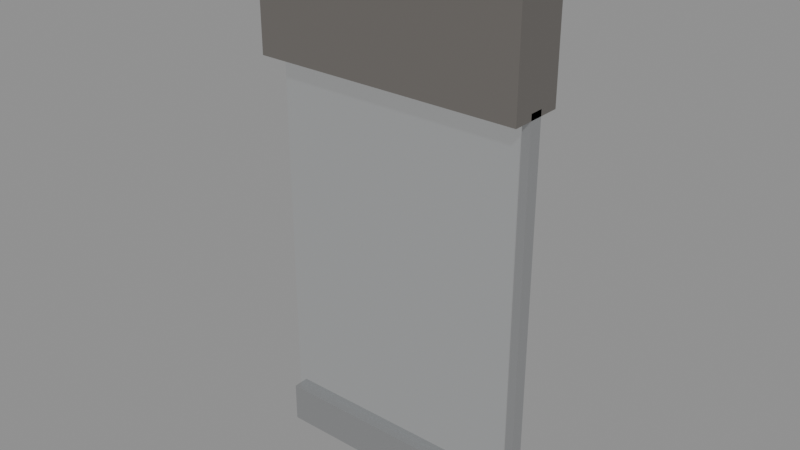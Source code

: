 # Source: storefront_glass.blend  (saved by Blender 5.2.44; exported with 4.5.12 LTS)
import bpy
from mathutils import Matrix  # noqa: F401  (used for matrix-valued properties, if any)

bpy.ops.wm.read_factory_settings(use_empty=True)
scene = bpy.context.scene
scene.name = 'Scene'

# ---- materials (node trees are filled in below, after node groups)
mat_header = bpy.data.materials.new('header')
mat_glass = bpy.data.materials.new('glass')
mat_glass.surface_render_method = 'BLENDED'
mat_glass.blend_method = 'BLEND'
mat_metal = bpy.data.materials.new('metal')

# ---- material node trees
mat_header.use_nodes = True; mat_header.node_tree.nodes.clear()
_N = mat_header.node_tree.nodes; _L = mat_header.node_tree.links
n0 = _N.new('ShaderNodeBsdfPrincipled'); n0.name = 'Principled BSDF'; n0.location = (-200, 100)
n0.inputs[0].default_value = (0.14, 0.13, 0.12, 1.0)
n0.inputs[2].default_value = 0.7
n0.inputs[10].default_value = 0.005
n1 = _N.new('ShaderNodeOutputMaterial'); n1.name = 'Material Output'; n1.location = (200, 100)
_L.new(n0.outputs[0], n1.inputs[0])
n1.is_active_output = True
mat_glass.use_nodes = True; mat_glass.node_tree.nodes.clear()
_N = mat_glass.node_tree.nodes; _L = mat_glass.node_tree.links
n0 = _N.new('ShaderNodeBsdfPrincipled'); n0.name = 'Principled BSDF'; n0.location = (-200, 100)
n0.inputs[0].default_value = (0.62, 0.7, 0.74, 1.0)
n0.inputs[1].default_value = 0.6
n0.inputs[2].default_value = 0.04
n0.inputs[4].default_value = 0.16
n0.inputs[10].default_value = 0.005
n1 = _N.new('ShaderNodeOutputMaterial'); n1.name = 'Material Output'; n1.location = (200, 100)
_L.new(n0.outputs[0], n1.inputs[0])
n1.is_active_output = True
mat_metal.use_nodes = True; mat_metal.node_tree.nodes.clear()
_N = mat_metal.node_tree.nodes; _L = mat_metal.node_tree.links
n0 = _N.new('ShaderNodeBsdfPrincipled'); n0.name = 'Principled BSDF'; n0.location = (-200, 100)
n0.inputs[0].default_value = (0.54, 0.55, 0.56, 1.0)
n0.inputs[1].default_value = 0.85
n0.inputs[2].default_value = 0.35
n0.inputs[10].default_value = 0.005
n1 = _N.new('ShaderNodeOutputMaterial'); n1.name = 'Material Output'; n1.location = (200, 100)
_L.new(n0.outputs[0], n1.inputs[0])
n1.is_active_output = True

# ---- meshes
me_header = bpy.data.meshes.new('header')
me_header.from_pydata([(-1.0, -0.2, -0.5), (-1.0, -0.2, 0.5), (-1.0, 0.2, -0.5), (-1.0, 0.2, 0.5), (1.0, -0.2, -0.5), (1.0, -0.2, 0.5), (1.0, 0.2, -0.5), (1.0, 0.2, 0.5)], [], [(0, 1, 3, 2), (2, 3, 7, 6), (6, 7, 5, 4), (4, 5, 1, 0), (2, 6, 4, 0), (7, 3, 1, 5)])
me_header.materials.append(mat_header)
me_header.update()
me_glass = bpy.data.meshes.new('glass')
me_glass.from_pydata([(-1.0, -1.038e-07, -1.375), (1.0, -1.038e-07, -1.375), (-1.0, 1.038e-07, 1.375), (1.0, 1.038e-07, 1.375)], [], [(0, 1, 3, 2)])
_uv = me_glass.uv_layers.new(name='Float2')
_uv.uv.foreach_set('vector', [0.0, 0.0, 1.0, 0.0, 1.0, 1.0, 0.0, 1.0])
me_glass.materials.append(mat_glass)
me_glass.update()
me_frame = bpy.data.meshes.new('frame')
me_frame.from_pydata([(-1.0, -0.06, -0.15), (-1.0, -0.06, 0.15), (-1.0, 0.06, -0.15), (-1.0, 0.06, 0.15), (1.0, -0.06, -0.15), (1.0, -0.06, 0.15), (1.0, 0.06, -0.15), (1.0, 0.06, 0.15), (0.94, -0.05, 0.145), (0.94, -0.05, 2.895), (0.94, 0.05, 0.145), (0.94, 0.05, 2.895), (1.0, -0.05, 0.145), (1.0, -0.05, 2.895), (1.0, 0.05, 0.145), (1.0, 0.05, 2.895)], [], [(0, 1, 3, 2), (2, 3, 7, 6), (6, 7, 5, 4), (4, 5, 1, 0), (2, 6, 4, 0), (7, 3, 1, 5), (8, 9, 11, 10), (10, 11, 15, 14), (14, 15, 13, 12), (12, 13, 9, 8), (10, 14, 12, 8), (15, 11, 9, 13)])
me_frame.materials.append(mat_metal)
me_frame.update()

# ---- objects
ob_storefront_glass = bpy.data.objects.new('storefront_glass', None)
ob_header = bpy.data.objects.new('header', me_header)
ob_glass = bpy.data.objects.new('glass', me_glass)
ob_metal = bpy.data.objects.new('metal', me_frame)

# ---- transforms, parenting, visibility, modifiers, constraints
ob_storefront_glass.location = (0.0, 0.0, 0.0)
ob_storefront_glass.empty_display_size = 0.1
ob_header.parent = ob_storefront_glass
ob_header.location = (0.0, 2.642e-07, 3.5)
ob_glass.parent = ob_storefront_glass
ob_glass.location = (0.0, 1.265e-07, 1.675)
ob_metal.parent = ob_storefront_glass
ob_metal.location = (0.0, 1.132e-08, 0.15)

# ---- collection membership
scene.collection.objects.link(ob_storefront_glass)
scene.collection.objects.link(ob_header)
scene.collection.objects.link(ob_glass)
scene.collection.objects.link(ob_metal)

# ---- scene / render settings (as saved in the file)
scene.frame_start = 1; scene.frame_end = 250; scene.frame_set(1)
scene.render.engine = 'BLENDER_EEVEE_NEXT'
scene.render.bake_bias = 0.0
scene.render.bake_samples = 0
scene.render.compositor_device = 'GPU'
scene.eevee.use_volume_custom_range = False
scene.eevee.fast_gi_thickness_near = 0.1
scene.eevee.fast_gi_thickness_far = 0.0
scene.eevee.ray_tracing_options.screen_trace_thickness = 0.1
bpy.context.view_layer.update()

# ---- added for rendering (the .blend has no active camera and no usable light): camera, sun + grey world if the file has none
cam_auto = bpy.data.cameras.new('AutoCamera')
cam_auto.lens = 50.0
cam_auto.sensor_width = 36.0
cam_auto.clip_end = 1000.0
ob_auto_camera = bpy.data.objects.new('AutoCamera', cam_auto)
scene.collection.objects.link(ob_auto_camera)
ob_auto_camera.location = (4.15425, -4.9851, 5.3234)
ob_auto_camera.rotation_euler = (1.09748, -7.21219e-08, 0.694738)
scene.camera = ob_auto_camera
light_auto_sun = bpy.data.lights.new('AutoSun', 'SUN')
light_auto_sun.energy = 3.0
light_auto_sun.angle = 0.0523599
ob_auto_sun = bpy.data.objects.new('AutoSun', light_auto_sun)
scene.collection.objects.link(ob_auto_sun)
ob_auto_sun.rotation_euler = (0.872665, 0.174533, 0.523599)
if scene.world is None:
    world_auto = bpy.data.worlds.new('AutoWorld')
    world_auto.color = (0.3, 0.3, 0.3)
    scene.world = world_auto
bpy.context.view_layer.update()
